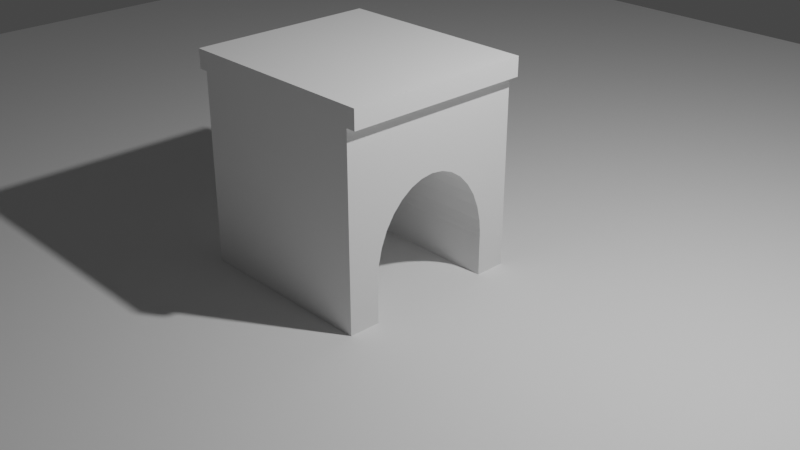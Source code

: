 # Source: 05_GS_BEC_End_Goal.blend  (saved by Blender 2.80.21; exported with 4.5.12 LTS)
import bpy
from mathutils import Matrix  # noqa: F401  (used for matrix-valued properties, if any)

bpy.ops.wm.read_factory_settings(use_empty=True)
scene = bpy.context.scene
scene.name = 'Scene'

# ---- collections
col_collection_1 = bpy.data.collections.new('Collection 1'); scene.collection.children.link(col_collection_1)

# ---- materials (node trees are filled in below, after node groups)
mat_material = bpy.data.materials.new('Material')
mat_material.alpha_threshold = 0.0
mat_material.use_transparent_shadow = False
mat_material.roughness = 0.5
mat_material.line_color = (0.0, 0.0, 0.0, 1.0)

# ---- material node trees

# ---- world
world_world = bpy.data.worlds.new('World'); scene.world = world_world
world_world.color = (0.05088, 0.05088, 0.05088)
world_world.use_sun_shadow = False
world_world.sun_shadow_jitter_overblur = 0.0

# ---- cameras
cam_camera = bpy.data.cameras.new('Camera')
cam_camera.clip_end = 100.0
cam_camera.ortho_scale = 7.314
cam_camera.dof.focus_distance = 0.0
cam_camera.dof.aperture_fstop = 128.0

# ---- lights
light_lamp = bpy.data.lights.new('Lamp', 'POINT')
light_lamp.transmission_factor = 0.0
light_lamp.cutoff_distance = 30.0
light_lamp.energy = 1000.0
light_lamp.shadow_buffer_clip_start = 1.001
light_lamp.shadow_soft_size = 0.1
light_lamp.shadow_maximum_resolution = 0.006
light_lamp.use_absolute_resolution = True

# ---- meshes
me_cube_002 = bpy.data.meshes.new('Cube.002')
me_cube_002.from_pydata([(-1.0, -1.0, -1.0), (-1.0, -1.0, 1.0), (-1.0, 1.0, -1.0), (-1.0, 1.0, 1.0), (1.0, -1.0, -1.0), (1.0, -1.0, 1.0), (1.0, 1.0, -1.0), (1.0, 1.0, 1.0), (0.9091, 1.0, -21.0), (0.9091, -1.0, -21.0), (-0.9091, -1.0, -21.0), (-0.9091, 1.0, -21.0), (0.9091, 1.0, -1.0), (0.9091, -1.0, -1.0), (-0.9091, -1.0, -1.0), (-0.9091, 1.0, -1.0), (-0.9091, 0.6581, -15.03), (0.9091, 0.6581, -15.03), (-0.9091, 0.6199, -13.4), (0.9091, 0.6199, -13.4), (-0.9091, 0.671, -16.73), (0.9091, 0.671, -16.73), (0.9091, 6.479e-07, -8.029), (-0.9091, 6.479e-07, -8.029), (0.9091, 0.1309, -8.196), (-0.9091, 0.1309, -8.196), (-0.9091, 0.2568, -8.691), (0.9091, 0.2568, -8.691), (0.9091, -0.2568, -8.691), (-0.9091, -0.2568, -8.691), (0.9091, -0.1309, -8.196), (-0.9091, -0.1309, -8.196), (0.9091, -0.6199, -13.4), (-0.9091, -0.6199, -13.4), (0.9091, -0.5579, -11.89), (-0.9091, -0.5579, -11.89), (0.9091, -0.4745, -10.58), (-0.9091, -0.4745, -10.58), (-0.9091, 0.5579, -11.89), (0.9091, 0.5579, -11.89), (0.9091, -0.3728, -9.495), (-0.9091, -0.3728, -9.495), (-0.9091, 0.4745, -10.58), (0.9091, 0.4745, -10.58), (-0.9091, 0.3728, -9.495), (0.9091, 0.3728, -9.495), (0.9091, -0.6581, -15.03), (-0.9091, -0.6581, -15.03), (0.9091, -0.671, -16.73), (-0.9091, -0.671, -16.73), (0.9091, -0.6685, -16.39), (-0.9091, -0.6685, -16.39), (0.9091, -0.6685, -17.06), (0.9091, -0.6685, -15.9), (-0.9091, -0.6685, -21.0), (-0.9091, -0.6685, -17.06), (-0.9091, -0.6685, -15.9), (-0.9091, 0.6685, -21.0), (-0.9091, 0.6685, -15.9), (-0.9091, 0.6647, -15.9), (0.9091, 0.6685, -15.9), (0.9091, 0.6647, -15.9), (-0.9091, 0.6685, -16.39), (-0.9091, 0.6685, -17.06), (0.9091, 0.6685, -21.0), (0.9091, 0.6685, -16.39), (0.9091, 0.6685, -17.06), (0.9091, -0.6647, -15.9), (-0.9091, -0.6647, -15.9), (0.9091, -0.6685, -21.0)], [], [(0, 1, 3, 2), (2, 3, 7, 6), (6, 7, 5, 4), (4, 5, 1, 0), (2, 6, 4, 0), (7, 3, 1, 5), (8, 64, 57, 11), (12, 15, 14, 13), (8, 12, 13, 9, 69, 52, 48, 50, 53, 67, 46, 32, 34, 36, 40, 28, 30, 22, 24, 27, 45, 43, 39, 19, 17, 61, 60, 65, 21, 66, 64), (9, 13, 14, 10), (10, 14, 15, 11, 57, 63, 20, 62, 58, 59, 16, 18, 38, 42, 44, 26, 25, 23, 31, 29, 41, 37, 35, 33, 47, 68, 56, 51, 49, 55, 54), (12, 8, 11, 15), (41, 40, 36, 37), (38, 39, 43, 42), (25, 24, 22, 23), (33, 32, 46, 47), (42, 43, 45, 44), (26, 27, 24, 25), (18, 19, 39, 38), (49, 48, 52, 55), (31, 30, 28, 29), (37, 36, 34, 35), (35, 34, 32, 33), (29, 28, 40, 41), (20, 21, 65, 62), (47, 46, 67, 68), (44, 45, 27, 26), (16, 17, 19, 18), (23, 22, 30, 31), (63, 66, 21, 20), (60, 58, 62, 65), (63, 57, 64, 66), (54, 69, 9, 10), (53, 56, 68, 67), (58, 60, 61, 59), (59, 61, 17, 16), (56, 53, 50, 51), (52, 69, 54, 55), (51, 50, 48, 49)])
_uv = me_cube_002.uv_layers.new(name='UVMap')
_uv.uv.foreach_set('vector', [0.375, 0.0, 0.625, 0.0, 0.625, 0.25, 0.375, 0.25, 0.375, 0.25, 0.625, 0.25, 0.625, 0.5, 0.375, 0.5, 0.375, 0.5, 0.625, 0.5, 0.625, 0.75, 0.375, 0.75, 0.375, 0.75, 0.625, 0.75, 0.625, 1.0, 0.375, 1.0, 0.125, 0.5, 0.375, 0.5, 0.375, 0.75, 0.125, 0.75, 0.625, 0.5, 0.875, 0.5, 0.875, 0.75, 0.625, 0.75, 0.0, 0.0, 0.0, 0.0, 0.0, 0.0, 0.0, 0.0, 0.0, 0.0, 0.0, 0.0, 0.0, 0.0, 0.0, 0.0, 0.0, 0.0, 0.0, 0.0, 0.0, 0.0, 0.0, 0.0, 0.0, 0.0, 0.0, 0.0, 0.0, 0.0, 0.0, 0.0, 0.0, 0.0, 0.0, 0.0, 0.0, 0.0, 0.0, 0.0, 0.0, 0.0, 0.0, 0.0, 0.0, 0.0, 0.0, 0.0, 0.0, 0.0, 0.0, 0.0, 0.0, 0.0, 0.0, 0.0, 0.0, 0.0, 0.0, 0.0, 0.0, 0.0, 0.0, 0.0, 0.0, 0.0, 0.0, 0.0, 0.0, 0.0, 0.0, 0.0, 0.0, 0.0, 0.0, 0.0, 0.0, 0.0, 0.0, 0.0, 0.0, 0.0, 0.0, 0.0, 0.0, 0.0, 0.0, 0.0, 0.0, 0.0, 0.0, 0.0, 0.0, 0.0, 0.0, 0.0, 0.0, 0.0, 0.0, 0.0, 0.0, 0.0, 0.0, 0.0, 0.0, 0.0, 0.0, 0.0, 0.0, 0.0, 0.0, 0.0, 0.0, 0.0, 0.0, 0.0, 0.0, 0.0, 0.0, 0.0, 0.0, 0.0, 0.0, 0.0, 0.0, 0.0, 0.0, 0.0, 0.0, 0.0, 0.0, 0.0, 0.0, 0.0, 0.0, 0.0, 0.0, 0.0, 0.0, 0.0, 0.0, 0.0, 0.0, 0.0, 0.0, 0.0, 0.0, 0.0, 0.0, 0.0, 0.0, 0.0, 0.0, 0.0, 0.0, 0.0, 0.3438, 0.5691, 0.3438, 0.9309, 0.375, 0.9309, 0.375, 0.5691, 0.09375, 0.5691, 0.09375, 0.9309, 0.125, 0.9309, 0.125, 0.5691, 0.2188, 0.5691, 0.2188, 0.9309, 0.25, 0.9309, 0.25, 0.5691, 0.4375, 0.5691, 0.4375, 0.9309, 0.4688, 0.9309, 0.4688, 0.5691, 0.125, 0.5691, 0.125, 0.9309, 0.1562, 0.9309, 0.1562, 0.5691, 0.1875, 0.5691, 0.1875, 0.9309, 0.2188, 0.9309, 0.2188, 0.5691, 0.0625, 0.5691, 0.0625, 0.9309, 0.09375, 0.9309, 0.09375, 0.5691, 0.5, 0.5691, 0.5, 0.9309, 0.5061, 0.9309, 0.5061, 0.5691, 0.2812, 0.5691, 0.2812, 0.9309, 0.3125, 0.9309, 0.3125, 0.5691, 0.375, 0.5691, 0.375, 0.9309, 0.4062, 0.9309, 0.4062, 0.5691, 0.4062, 0.5691, 0.4062, 0.9309, 0.4375, 0.9309, 0.4375, 0.5691, 0.3125, 0.5691, 0.3125, 0.9309, 0.3438, 0.9309, 0.3438, 0.5691, 0.0, 0.5691, 0.0, 0.9309, 0.006115, 0.9309, 0.006115, 0.5691, 0.4688, 0.5691, 0.4688, 0.9309, 0.4848, 0.9309, 0.4848, 0.5691, 0.1562, 0.5691, 0.1562, 0.9309, 0.1875, 0.9309, 0.1875, 0.5691, 0.03125, 0.5691, 0.03125, 0.9309, 0.0625, 0.9309, 0.0625, 0.5691, 0.25, 0.5691, 0.25, 0.9309, 0.2812, 0.9309, 0.2812, 0.5691, 0.9939, 0.5691, 0.9939, 0.9309, 1.0, 0.9309, 1.0, 0.5691, 0.625, 0.4666, 0.625, 0.2834, 0.6158, 0.2834, 0.6158, 0.4666, 0.6034, 0.2834, 0.5297, 0.2834, 0.5297, 0.4666, 0.6034, 0.4666, 0.0, 0.0, 0.0, 0.0, 0.0, 0.0, 0.0, 0.0, 0.6584, 0.75, 0.8416, 0.75, 0.8416, 0.7493, 0.6584, 0.7493, 0.8416, 0.5, 0.6584, 0.5, 0.6584, 0.5007, 0.8416, 0.5007, 0.01518, 0.5691, 0.01518, 0.9309, 0.03125, 0.9309, 0.03125, 0.5691, 0.625, 0.9666, 0.625, 0.7834, 0.6158, 0.7834, 0.6158, 0.9666, 0.6034, 0.7834, 0.5297, 0.7834, 0.5297, 0.9666, 0.6034, 0.9666, 0.4939, 0.5691, 0.4939, 0.9309, 0.5, 0.9309, 0.5, 0.5691])
me_cube_002.materials.append(mat_material)
me_cube_002.use_remesh_preserve_volume = False
me_cube_002.use_remesh_preserve_attributes = False
me_cube_002.use_mirror_vertex_groups = False
me_cube_002.update()
me_plane_002 = bpy.data.meshes.new('Plane.002')
me_plane_002.from_pydata([(-1.0, -1.0, 0.0), (1.0, -1.0, 0.0), (-1.0, 1.0, 0.0), (1.0, 1.0, 0.0)], [], [(0, 1, 3, 2)])
_uv = me_plane_002.uv_layers.new(name='UVMap')
_uv.uv.foreach_set('vector', [0.0, 0.0, 1.0, 0.0, 1.0, 1.0, 0.0, 1.0])
me_plane_002.use_remesh_preserve_volume = False
me_plane_002.use_remesh_preserve_attributes = False
me_plane_002.use_mirror_vertex_groups = False
me_plane_002.update()

# ---- objects
ob_archway = bpy.data.objects.new('Archway', me_cube_002)
ob_plane = bpy.data.objects.new('Plane', me_plane_002)
ob_lamp = bpy.data.objects.new('Lamp', light_lamp)
ob_camera = bpy.data.objects.new('Camera', cam_camera)

# ---- transforms, parenting, visibility, modifiers, constraints
ob_archway.location = (0.0, 0.0, 2.1)
ob_archway.scale = (1.1, 1.0, 0.1)
ob_archway.lineart.crease_threshold = 0.0
ob_plane.location = (0.0, 0.0, 0.0)
ob_plane.scale = (10.0, 10.0, 10.0)
ob_plane.lineart.crease_threshold = 0.0
ob_lamp.location = (4.076, 1.005, 5.904)
ob_lamp.rotation_euler = (0.6503, 0.05522, 1.866)
ob_lamp.lock_rotations_4d = False
ob_lamp.empty_display_type = 'ARROWS'
ob_lamp.color = (0.0, 0.0, 0.0, 0.0)
ob_lamp.lineart.crease_threshold = 0.0
ob_camera.location = (7.481, -6.508, 5.344)
ob_camera.rotation_euler = (1.109, 0.0, 0.8149)
ob_camera.lock_rotations_4d = False
ob_camera.empty_display_type = 'ARROWS'
ob_camera.color = (0.0, 0.0, 0.0, 0.0)
ob_camera.display_type = 'WIRE'
ob_camera.lineart.crease_threshold = 0.0

# ---- collection membership
scene.collection.objects.link(ob_archway)
scene.collection.objects.link(ob_plane)
col_collection_1.objects.link(ob_lamp)
col_collection_1.objects.link(ob_camera)

# ---- scene / render settings (as saved in the file)
scene.camera = ob_camera
scene.frame_start = 1; scene.frame_end = 250; scene.frame_set(1)
scene.render.engine = 'BLENDER_EEVEE_NEXT'
scene.render.motion_blur_shutter = 1.0
scene.cycles.use_denoising = False
scene.cycles.samples = 128
scene.cycles.sampling_pattern = 'TABULATED_SOBOL'
scene.cycles.use_adaptive_sampling = False
scene.cycles.use_light_tree = False
scene.view_settings.view_transform = 'Filmic'
bpy.context.view_layer.update()
